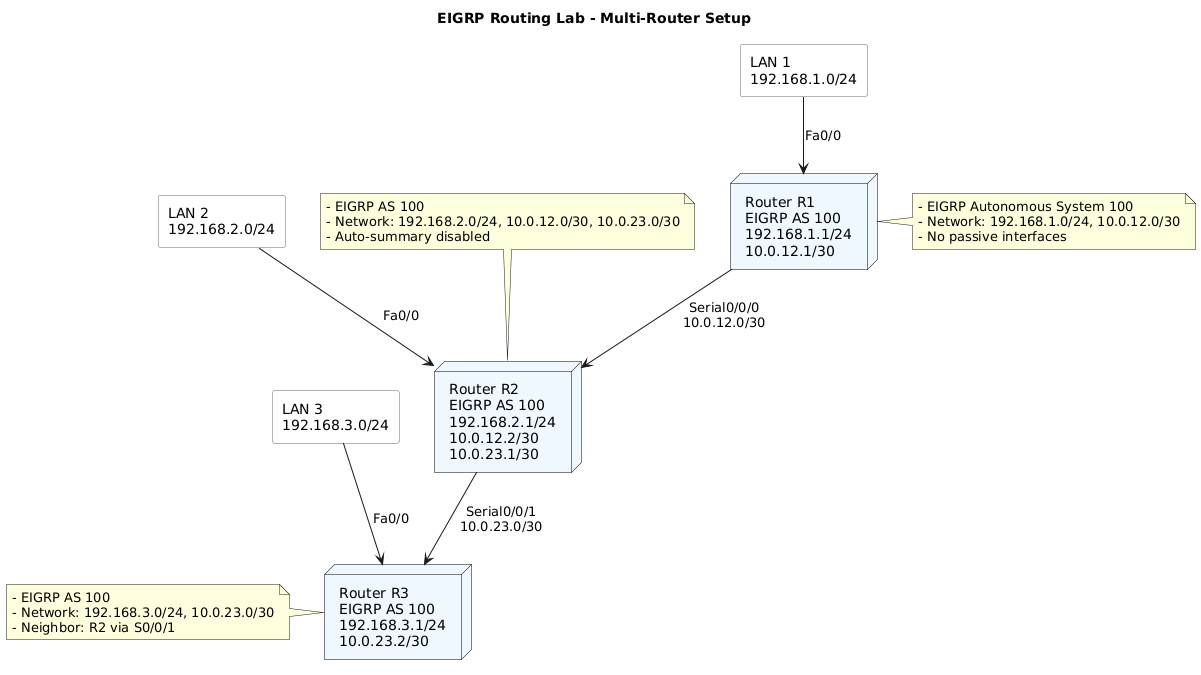

The diagram above was rendered by PlantUML. Its source (embedded in the PNG):
@startuml
title EIGRP Routing Lab - Multi-Router Setup

skinparam node {
  BackgroundColor #F0F8FF
  BorderColor black
}
skinparam rectangle {
  BackgroundColor #FFFFFF
  BorderColor #666666
}

' Define routers
node "Router R1\nEIGRP AS 100\n192.168.1.1/24\n10.0.12.1/30" as R1
node "Router R2\nEIGRP AS 100\n192.168.2.1/24\n10.0.12.2/30\n10.0.23.1/30" as R2
node "Router R3\nEIGRP AS 100\n192.168.3.1/24\n10.0.23.2/30" as R3

' Define LANs
rectangle "LAN 1\n192.168.1.0/24" as LAN1
rectangle "LAN 2\n192.168.2.0/24" as LAN2
rectangle "LAN 3\n192.168.3.0/24" as LAN3

' Connections to routers
LAN1 --> R1 : Fa0/0
LAN2 --> R2 : Fa0/0
LAN3 --> R3 : Fa0/0

' Inter-router links
R1 --> R2 : Serial0/0/0\n10.0.12.0/30
R2 --> R3 : Serial0/0/1\n10.0.23.0/30

' EIGRP relationships
note right of R1
- EIGRP Autonomous System 100
- Network: 192.168.1.0/24, 10.0.12.0/30
- No passive interfaces
end note

note top of R2
- EIGRP AS 100
- Network: 192.168.2.0/24, 10.0.12.0/30, 10.0.23.0/30
- Auto-summary disabled
end note

note left of R3
- EIGRP AS 100
- Network: 192.168.3.0/24, 10.0.23.0/30
- Neighbor: R2 via S0/0/1
end note
@enduml